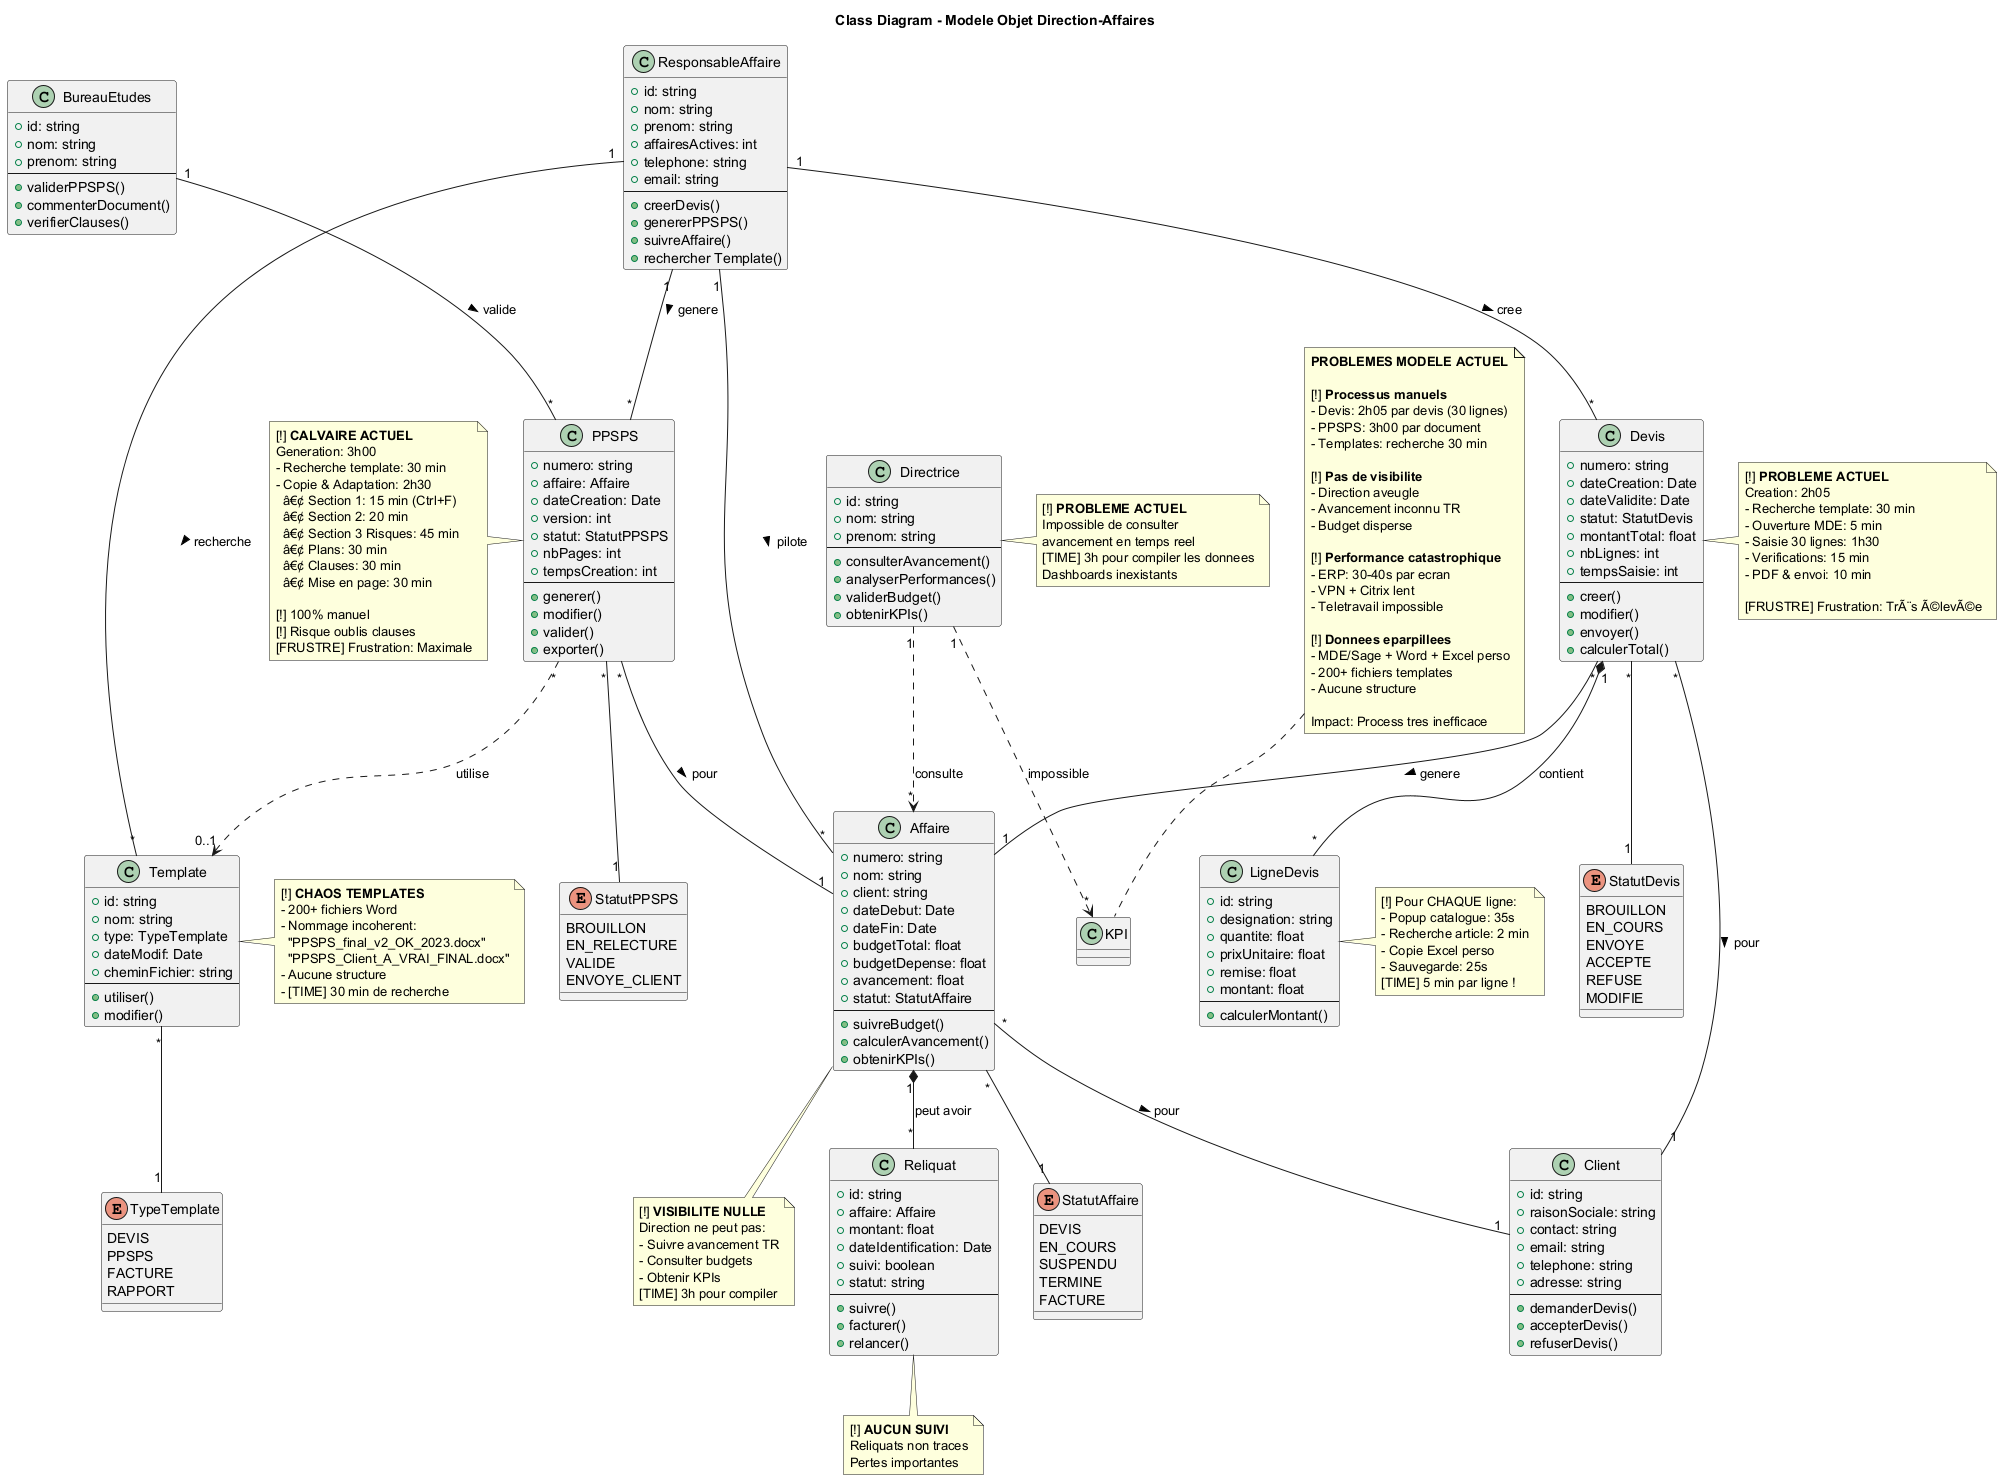

The diagram above was rendered by PlantUML. Its source (embedded in the PNG):
@startuml Class_Diagram_Modele

title Class Diagram - Modele Objet Direction-Affaires

' Acteurs
class ResponsableAffaire {
  +id: string
  +nom: string
  +prenom: string
  +affairesActives: int
  +telephone: string
  +email: string
  --
  +creerDevis()
  +genererPPSPS()
  +suivreAffaire()
  +rechercher Template()
}

class Directrice {
  +id: string
  +nom: string
  +prenom: string
  --
  +consulterAvancement()
  +analyserPerformances()
  +validerBudget()
  +obtenirKPIs()
}

note right of Directrice
  [!] **PROBLEME ACTUEL**
  Impossible de consulter
  avancement en temps reel
  [TIME] 3h pour compiler les donnees
  Dashboards inexistants
end note

class BureauEtudes {
  +id: string
  +nom: string
  +prenom: string
  --
  +validerPPSPS()
  +commenterDocument()
  +verifierClauses()
}

' Entites metier
class Devis {
  +numero: string
  +dateCreation: Date
  +dateValidite: Date
  +statut: StatutDevis
  +montantTotal: float
  +nbLignes: int
  +tempsSaisie: int
  --
  +creer()
  +modifier()
  +envoyer()
  +calculerTotal()
}

note right of Devis
  [!] **PROBLEME ACTUEL**
  Creation: 2h05
  - Recherche template: 30 min
  - Ouverture MDE: 5 min
  - Saisie 30 lignes: 1h30
  - Verifications: 15 min
  - PDF & envoi: 10 min

  [FRUSTRE] Frustration: TrÃ¨s Ã©levÃ©e
end note

enum StatutDevis {
  BROUILLON
  EN_COURS
  ENVOYE
  ACCEPTE
  REFUSE
  MODIFIE
}

class LigneDevis {
  +id: string
  +designation: string
  +quantite: float
  +prixUnitaire: float
  +remise: float
  +montant: float
  --
  +calculerMontant()
}

note right of LigneDevis
  [!] Pour CHAQUE ligne:
  - Popup catalogue: 35s
  - Recherche article: 2 min
  - Copie Excel perso
  - Sauvegarde: 25s
  [TIME] 5 min par ligne !
end note

class PPSPS {
  +numero: string
  +affaire: Affaire
  +dateCreation: Date
  +version: int
  +statut: StatutPPSPS
  +nbPages: int
  +tempsCreation: int
  --
  +generer()
  +modifier()
  +valider()
  +exporter()
}

note left of PPSPS
  [!] **CALVAIRE ACTUEL**
  Generation: 3h00
  - Recherche template: 30 min
  - Copie & Adaptation: 2h30
    â€¢ Section 1: 15 min (Ctrl+F)
    â€¢ Section 2: 20 min
    â€¢ Section 3 Risques: 45 min
    â€¢ Plans: 30 min
    â€¢ Clauses: 30 min
    â€¢ Mise en page: 30 min

  [!] 100% manuel
  [!] Risque oublis clauses
  [FRUSTRE] Frustration: Maximale
end note

enum StatutPPSPS {
  BROUILLON
  EN_RELECTURE
  VALIDE
  ENVOYE_CLIENT
}

class Affaire {
  +numero: string
  +nom: string
  +client: string
  +dateDebut: Date
  +dateFin: Date
  +budgetTotal: float
  +budgetDepense: float
  +avancement: float
  +statut: StatutAffaire
  --
  +suivreBudget()
  +calculerAvancement()
  +obtenirKPIs()
}

note bottom of Affaire
  [!] **VISIBILITE NULLE**
  Direction ne peut pas:
  - Suivre avancement TR
  - Consulter budgets
  - Obtenir KPIs
  [TIME] 3h pour compiler
end note

enum StatutAffaire {
  DEVIS
  EN_COURS
  SUSPENDU
  TERMINE
  FACTURE
}

class Client {
  +id: string
  +raisonSociale: string
  +contact: string
  +email: string
  +telephone: string
  +adresse: string
  --
  +demanderDevis()
  +accepterDevis()
  +refuserDevis()
}

class Template {
  +id: string
  +nom: string
  +type: TypeTemplate
  +dateModif: Date
  +cheminFichier: string
  --
  +utiliser()
  +modifier()
}

note right of Template
  [!] **CHAOS TEMPLATES**
  - 200+ fichiers Word
  - Nommage incoherent:
    "PPSPS_final_v2_OK_2023.docx"
    "PPSPS_Client_A_VRAI_FINAL.docx"
  - Aucune structure
  - [TIME] 30 min de recherche
end note

enum TypeTemplate {
  DEVIS
  PPSPS
  FACTURE
  RAPPORT
}

class Reliquat {
  +id: string
  +affaire: Affaire
  +montant: float
  +dateIdentification: Date
  +suivi: boolean
  +statut: string
  --
  +suivre()
  +facturer()
  +relancer()
}

note bottom of Reliquat
  [!] **AUCUN SUIVI**
  Reliquats non traces
  Pertes importantes
end note

' Relations
ResponsableAffaire "1" -- "*" Devis : cree >
ResponsableAffaire "1" -- "*" PPSPS : genere >
ResponsableAffaire "1" -- "*" Affaire : pilote >
ResponsableAffaire "1" -- "*" Template : recherche >

Directrice "1" ..> "*" Affaire : consulte
Directrice "1" ..> "*" KPI : impossible

BureauEtudes "1" -- "*" PPSPS : valide >

Devis "1" *-- "*" LigneDevis : contient
Devis "*" -- "1" StatutDevis
Devis "*" -- "1" Client : pour >
Devis "*" -- "1" Affaire : genere >

PPSPS "*" -- "1" Affaire : pour >
PPSPS "*" -- "1" StatutPPSPS
PPSPS "*" ..> "0..1" Template : utilise

Affaire "*" -- "1" Client : pour >
Affaire "*" -- "1" StatutAffaire
Affaire "1" *-- "*" Reliquat : peut avoir

Template "*" -- "1" TypeTemplate

note top
  **PROBLEMES MODELE ACTUEL**

  [!] **Processus manuels**
  - Devis: 2h05 par devis (30 lignes)
  - PPSPS: 3h00 par document
  - Templates: recherche 30 min

  [!] **Pas de visibilite**
  - Direction aveugle
  - Avancement inconnu TR
  - Budget disperse

  [!] **Performance catastrophique**
  - ERP: 30-40s par ecran
  - VPN + Citrix lent
  - Teletravail impossible

  [!] **Donnees eparpillees**
  - MDE/Sage + Word + Excel perso
  - 200+ fichiers templates
  - Aucune structure

  Impact: Process tres inefficace
end note

@enduml